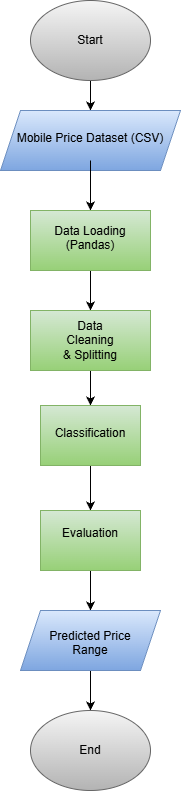

The diagram above was exported from draw.io. Its source (the exported page's mxGraphModel, read from the mxfile embedded in the PNG):
<mxGraphModel dx="776" dy="1105" grid="1" gridSize="10" guides="1" tooltips="1" connect="1" arrows="1" fold="1" page="1" pageScale="1" pageWidth="850" pageHeight="1100" math="0" shadow="0">
  <root>
    <mxCell id="0" />
    <mxCell id="1" parent="0" />
    <mxCell id="UVdTjGA53b545Ggo21S9-6" edge="1" parent="1" source="UVdTjGA53b545Ggo21S9-1" style="edgeStyle=orthogonalEdgeStyle;rounded=0;orthogonalLoop=1;jettySize=auto;html=1;exitX=0.5;exitY=1;exitDx=0;exitDy=0;entryX=0.5;entryY=0;entryDx=0;entryDy=0;" target="UVdTjGA53b545Ggo21S9-3">
      <mxGeometry relative="1" as="geometry" />
    </mxCell>
    <mxCell id="UVdTjGA53b545Ggo21S9-1" parent="1" style="ellipse;whiteSpace=wrap;html=1;fillColor=#f5f5f5;strokeColor=#666666;gradientColor=#b3b3b3;" value="Start" vertex="1">
      <mxGeometry height="80" width="120" x="340" y="260" as="geometry" />
    </mxCell>
    <mxCell id="UVdTjGA53b545Ggo21S9-3" parent="1" style="shape=parallelogram;perimeter=parallelogramPerimeter;whiteSpace=wrap;html=1;fixedSize=1;fillColor=#dae8fc;gradientColor=#7ea6e0;strokeColor=#6c8ebf;" value="" vertex="1">
      <mxGeometry height="60" width="180" x="310" y="370" as="geometry" />
    </mxCell>
    <mxCell id="UVdTjGA53b545Ggo21S9-10" edge="1" parent="1" source="UVdTjGA53b545Ggo21S9-4" style="edgeStyle=orthogonalEdgeStyle;rounded=0;orthogonalLoop=1;jettySize=auto;html=1;entryX=0.5;entryY=0;entryDx=0;entryDy=0;" target="UVdTjGA53b545Ggo21S9-7">
      <mxGeometry relative="1" as="geometry" />
    </mxCell>
    <mxCell id="UVdTjGA53b545Ggo21S9-4" parent="1" style="text;html=1;whiteSpace=wrap;strokeColor=none;fillColor=none;align=center;verticalAlign=middle;rounded=0;" value="&#10;Mobile Price Dataset (CSV)&#10;&#10;" vertex="1">
      <mxGeometry height="30" width="160" x="320" y="390" as="geometry" />
    </mxCell>
    <mxCell id="UVdTjGA53b545Ggo21S9-14" edge="1" parent="1" source="UVdTjGA53b545Ggo21S9-7" style="edgeStyle=orthogonalEdgeStyle;rounded=0;orthogonalLoop=1;jettySize=auto;html=1;entryX=0.5;entryY=0;entryDx=0;entryDy=0;" target="UVdTjGA53b545Ggo21S9-11">
      <mxGeometry relative="1" as="geometry" />
    </mxCell>
    <mxCell id="UVdTjGA53b545Ggo21S9-7" parent="1" style="rounded=0;whiteSpace=wrap;html=1;fillColor=#d5e8d4;gradientColor=#97d077;strokeColor=#82b366;" value="" vertex="1">
      <mxGeometry height="60" width="120" x="340" y="470" as="geometry" />
    </mxCell>
    <mxCell id="UVdTjGA53b545Ggo21S9-8" parent="1" style="text;html=1;whiteSpace=wrap;align=center;verticalAlign=middle;rounded=0;" value="&#10;Data Loading (Pandas)&#10;&#10;" vertex="1">
      <mxGeometry height="30" width="100" x="350" y="490" as="geometry" />
    </mxCell>
    <mxCell id="UVdTjGA53b545Ggo21S9-9" edge="1" parent="1" source="UVdTjGA53b545Ggo21S9-8" style="edgeStyle=orthogonalEdgeStyle;rounded=0;orthogonalLoop=1;jettySize=auto;html=1;exitX=0.5;exitY=1;exitDx=0;exitDy=0;" target="UVdTjGA53b545Ggo21S9-8">
      <mxGeometry relative="1" as="geometry" />
    </mxCell>
    <mxCell id="UVdTjGA53b545Ggo21S9-19" edge="1" parent="1" source="UVdTjGA53b545Ggo21S9-11" style="edgeStyle=orthogonalEdgeStyle;rounded=0;orthogonalLoop=1;jettySize=auto;html=1;entryX=0.5;entryY=0;entryDx=0;entryDy=0;" target="UVdTjGA53b545Ggo21S9-15">
      <mxGeometry relative="1" as="geometry" />
    </mxCell>
    <mxCell id="UVdTjGA53b545Ggo21S9-11" parent="1" style="rounded=0;whiteSpace=wrap;html=1;fillColor=#d5e8d4;gradientColor=#97d077;strokeColor=#82b366;" value="" vertex="1">
      <mxGeometry height="60" width="120" x="340" y="570" as="geometry" />
    </mxCell>
    <mxCell id="UVdTjGA53b545Ggo21S9-12" parent="1" style="text;html=1;whiteSpace=wrap;strokeColor=none;fillColor=none;align=center;verticalAlign=middle;rounded=0;" value="Data Cleaning &amp;amp; Splitting" vertex="1">
      <mxGeometry height="30" width="60" x="370" y="585" as="geometry" />
    </mxCell>
    <mxCell id="UVdTjGA53b545Ggo21S9-25" edge="1" parent="1" source="UVdTjGA53b545Ggo21S9-15" style="edgeStyle=orthogonalEdgeStyle;rounded=0;orthogonalLoop=1;jettySize=auto;html=1;exitX=0.5;exitY=1;exitDx=0;exitDy=0;entryX=0.5;entryY=0;entryDx=0;entryDy=0;" target="UVdTjGA53b545Ggo21S9-23">
      <mxGeometry relative="1" as="geometry" />
    </mxCell>
    <mxCell id="UVdTjGA53b545Ggo21S9-15" parent="1" style="rounded=0;whiteSpace=wrap;html=1;fillColor=#d5e8d4;gradientColor=#97d077;strokeColor=#82b366;" value="" vertex="1">
      <mxGeometry height="60" width="100" x="350" y="665" as="geometry" />
    </mxCell>
    <mxCell id="UVdTjGA53b545Ggo21S9-16" parent="1" style="text;html=1;whiteSpace=wrap;strokeColor=none;fillColor=none;align=center;verticalAlign=middle;rounded=0;" value="&lt;font style=&quot;font-size: 12px;&quot;&gt;&lt;br&gt;Classification&lt;br&gt;&lt;/font&gt;" vertex="1">
      <mxGeometry height="30" width="80" x="360" y="670" as="geometry" />
    </mxCell>
    <mxCell id="UVdTjGA53b545Ggo21S9-17" edge="1" parent="1" source="UVdTjGA53b545Ggo21S9-16" style="edgeStyle=orthogonalEdgeStyle;rounded=0;orthogonalLoop=1;jettySize=auto;html=1;exitX=0.5;exitY=1;exitDx=0;exitDy=0;" target="UVdTjGA53b545Ggo21S9-16">
      <mxGeometry relative="1" as="geometry" />
    </mxCell>
    <mxCell id="UVdTjGA53b545Ggo21S9-29" edge="1" parent="1" source="UVdTjGA53b545Ggo21S9-23" style="edgeStyle=orthogonalEdgeStyle;rounded=0;orthogonalLoop=1;jettySize=auto;html=1;exitX=0.5;exitY=1;exitDx=0;exitDy=0;entryX=0.5;entryY=0;entryDx=0;entryDy=0;" target="UVdTjGA53b545Ggo21S9-26">
      <mxGeometry relative="1" as="geometry" />
    </mxCell>
    <mxCell id="UVdTjGA53b545Ggo21S9-23" parent="1" style="rounded=0;whiteSpace=wrap;html=1;fillColor=#d5e8d4;gradientColor=#97d077;strokeColor=#82b366;" value="" vertex="1">
      <mxGeometry height="60" width="100" x="350" y="770" as="geometry" />
    </mxCell>
    <mxCell id="UVdTjGA53b545Ggo21S9-24" parent="1" style="text;html=1;whiteSpace=wrap;strokeColor=none;fillColor=none;align=center;verticalAlign=middle;rounded=0;" value="&#10;Evaluation&#10;&#10;" vertex="1">
      <mxGeometry height="30" width="60" x="370" y="785" as="geometry" />
    </mxCell>
    <mxCell id="UVdTjGA53b545Ggo21S9-35" edge="1" parent="1" source="UVdTjGA53b545Ggo21S9-26" style="edgeStyle=orthogonalEdgeStyle;rounded=0;orthogonalLoop=1;jettySize=auto;html=1;" target="UVdTjGA53b545Ggo21S9-32" value="">
      <mxGeometry relative="1" as="geometry" />
    </mxCell>
    <mxCell id="UVdTjGA53b545Ggo21S9-26" parent="1" style="shape=parallelogram;perimeter=parallelogramPerimeter;whiteSpace=wrap;html=1;fixedSize=1;fillColor=#dae8fc;gradientColor=#7ea6e0;strokeColor=#6c8ebf;" value="" vertex="1">
      <mxGeometry height="60" width="140" x="330" y="870" as="geometry" />
    </mxCell>
    <mxCell id="UVdTjGA53b545Ggo21S9-27" parent="1" style="text;html=1;whiteSpace=wrap;strokeColor=none;fillColor=none;align=center;verticalAlign=middle;rounded=0;" value="&#10;Predicted Price Range&#10;&#10;" vertex="1">
      <mxGeometry height="20" width="110" x="345" y="900" as="geometry" />
    </mxCell>
    <mxCell id="UVdTjGA53b545Ggo21S9-32" parent="1" style="ellipse;whiteSpace=wrap;html=1;fillColor=#f5f5f5;strokeColor=#666666;gradientColor=#b3b3b3;" value="End" vertex="1">
      <mxGeometry height="80" width="120" x="340" y="970" as="geometry" />
    </mxCell>
  </root>
</mxGraphModel>